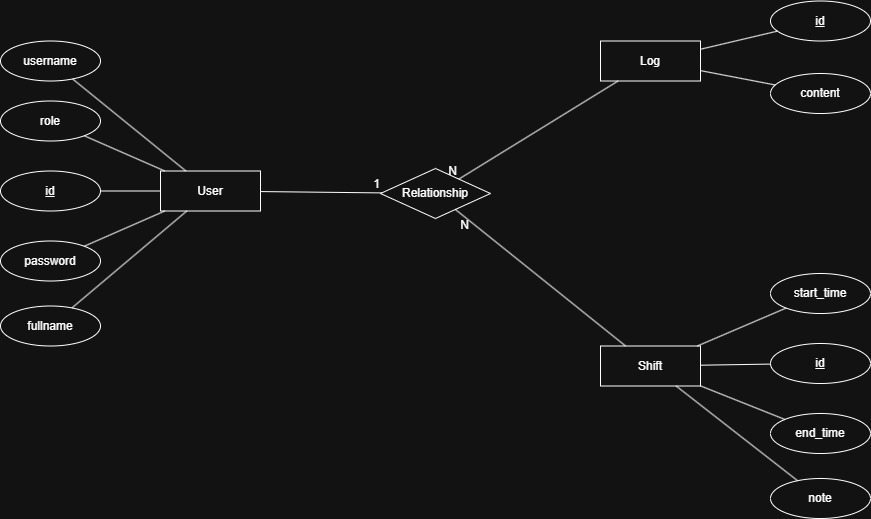

The diagram above was exported from draw.io. Its source (the exported page's mxGraphModel, read from the mxfile embedded in the PNG):
<mxGraphModel dx="1426" dy="785" grid="1" gridSize="10" guides="1" tooltips="1" connect="1" arrows="1" fold="1" page="1" pageScale="1" pageWidth="827" pageHeight="1169" math="0" shadow="0">
  <root>
    <mxCell id="0" />
    <mxCell id="1" parent="0" />
    <mxCell id="Apqnoceh_JOZKPcjUdR7-1" value="User" style="whiteSpace=wrap;html=1;align=center;" parent="1" vertex="1">
      <mxGeometry x="310" y="427.5" width="100" height="40" as="geometry" />
    </mxCell>
    <mxCell id="Apqnoceh_JOZKPcjUdR7-2" value="Shift" style="whiteSpace=wrap;html=1;align=center;" parent="1" vertex="1">
      <mxGeometry x="750" y="602.5" width="100" height="40" as="geometry" />
    </mxCell>
    <mxCell id="Apqnoceh_JOZKPcjUdR7-3" value="username" style="ellipse;whiteSpace=wrap;html=1;align=center;" parent="1" vertex="1">
      <mxGeometry x="150" y="297.5" width="100" height="40" as="geometry" />
    </mxCell>
    <mxCell id="Apqnoceh_JOZKPcjUdR7-4" value="password" style="ellipse;whiteSpace=wrap;html=1;align=center;" parent="1" vertex="1">
      <mxGeometry x="150" y="497.5" width="100" height="40" as="geometry" />
    </mxCell>
    <mxCell id="Apqnoceh_JOZKPcjUdR7-5" value="role" style="ellipse;whiteSpace=wrap;html=1;align=center;" parent="1" vertex="1">
      <mxGeometry x="150" y="357.5" width="100" height="40" as="geometry" />
    </mxCell>
    <mxCell id="Apqnoceh_JOZKPcjUdR7-6" value="fullname" style="ellipse;whiteSpace=wrap;html=1;align=center;" parent="1" vertex="1">
      <mxGeometry x="150" y="562.5" width="100" height="40" as="geometry" />
    </mxCell>
    <mxCell id="Apqnoceh_JOZKPcjUdR7-7" value="id" style="ellipse;whiteSpace=wrap;html=1;align=center;fontStyle=4;" parent="1" vertex="1">
      <mxGeometry x="150" y="427.5" width="100" height="40" as="geometry" />
    </mxCell>
    <mxCell id="Apqnoceh_JOZKPcjUdR7-8" value="id" style="ellipse;whiteSpace=wrap;html=1;align=center;fontStyle=4;" parent="1" vertex="1">
      <mxGeometry x="920" y="600" width="100" height="40" as="geometry" />
    </mxCell>
    <mxCell id="Apqnoceh_JOZKPcjUdR7-10" value="note" style="ellipse;whiteSpace=wrap;html=1;align=center;" parent="1" vertex="1">
      <mxGeometry x="920" y="735" width="100" height="40" as="geometry" />
    </mxCell>
    <mxCell id="Apqnoceh_JOZKPcjUdR7-11" value="end_time" style="ellipse;whiteSpace=wrap;html=1;align=center;" parent="1" vertex="1">
      <mxGeometry x="920" y="670" width="100" height="40" as="geometry" />
    </mxCell>
    <mxCell id="Apqnoceh_JOZKPcjUdR7-12" value="start_time" style="ellipse;whiteSpace=wrap;html=1;align=center;" parent="1" vertex="1">
      <mxGeometry x="920" y="530" width="100" height="40" as="geometry" />
    </mxCell>
    <mxCell id="Apqnoceh_JOZKPcjUdR7-13" value="Relationship" style="shape=rhombus;perimeter=rhombusPerimeter;whiteSpace=wrap;html=1;align=center;" parent="1" vertex="1">
      <mxGeometry x="530" y="425" width="110" height="50" as="geometry" />
    </mxCell>
    <mxCell id="Apqnoceh_JOZKPcjUdR7-14" value="" style="endArrow=none;html=1;rounded=0;" parent="1" source="Apqnoceh_JOZKPcjUdR7-2" target="Apqnoceh_JOZKPcjUdR7-13" edge="1">
      <mxGeometry relative="1" as="geometry">
        <mxPoint x="500" y="450" as="sourcePoint" />
        <mxPoint x="660" y="450" as="targetPoint" />
      </mxGeometry>
    </mxCell>
    <mxCell id="Apqnoceh_JOZKPcjUdR7-15" value="N" style="resizable=0;html=1;whiteSpace=wrap;align=right;verticalAlign=bottom;" parent="Apqnoceh_JOZKPcjUdR7-14" connectable="0" vertex="1">
      <mxGeometry x="1" relative="1" as="geometry">
        <mxPoint x="15" y="24" as="offset" />
      </mxGeometry>
    </mxCell>
    <mxCell id="Apqnoceh_JOZKPcjUdR7-17" value="" style="endArrow=none;html=1;rounded=0;" parent="1" source="Apqnoceh_JOZKPcjUdR7-1" target="Apqnoceh_JOZKPcjUdR7-13" edge="1">
      <mxGeometry relative="1" as="geometry">
        <mxPoint x="500" y="450" as="sourcePoint" />
        <mxPoint x="590" y="540" as="targetPoint" />
      </mxGeometry>
    </mxCell>
    <mxCell id="Apqnoceh_JOZKPcjUdR7-18" value="1" style="resizable=0;html=1;whiteSpace=wrap;align=right;verticalAlign=bottom;" parent="Apqnoceh_JOZKPcjUdR7-17" connectable="0" vertex="1">
      <mxGeometry x="1" relative="1" as="geometry" />
    </mxCell>
    <mxCell id="Apqnoceh_JOZKPcjUdR7-19" value="" style="endArrow=none;html=1;rounded=0;" parent="1" source="Apqnoceh_JOZKPcjUdR7-1" target="Apqnoceh_JOZKPcjUdR7-3" edge="1">
      <mxGeometry relative="1" as="geometry">
        <mxPoint x="500" y="450" as="sourcePoint" />
        <mxPoint x="660" y="450" as="targetPoint" />
      </mxGeometry>
    </mxCell>
    <mxCell id="Apqnoceh_JOZKPcjUdR7-21" value="" style="endArrow=none;html=1;rounded=0;" parent="1" source="Apqnoceh_JOZKPcjUdR7-1" target="Apqnoceh_JOZKPcjUdR7-5" edge="1">
      <mxGeometry relative="1" as="geometry">
        <mxPoint x="573" y="623" as="sourcePoint" />
        <mxPoint x="460" y="530" as="targetPoint" />
      </mxGeometry>
    </mxCell>
    <mxCell id="Apqnoceh_JOZKPcjUdR7-22" value="" style="endArrow=none;html=1;rounded=0;" parent="1" source="Apqnoceh_JOZKPcjUdR7-1" target="Apqnoceh_JOZKPcjUdR7-7" edge="1">
      <mxGeometry relative="1" as="geometry">
        <mxPoint x="593" y="633" as="sourcePoint" />
        <mxPoint x="480" y="540" as="targetPoint" />
      </mxGeometry>
    </mxCell>
    <mxCell id="Apqnoceh_JOZKPcjUdR7-23" value="" style="endArrow=none;html=1;rounded=0;" parent="1" source="Apqnoceh_JOZKPcjUdR7-1" target="Apqnoceh_JOZKPcjUdR7-4" edge="1">
      <mxGeometry relative="1" as="geometry">
        <mxPoint x="733" y="683" as="sourcePoint" />
        <mxPoint x="620" y="590" as="targetPoint" />
      </mxGeometry>
    </mxCell>
    <mxCell id="Apqnoceh_JOZKPcjUdR7-24" value="" style="endArrow=none;html=1;rounded=0;" parent="1" source="Apqnoceh_JOZKPcjUdR7-1" target="Apqnoceh_JOZKPcjUdR7-6" edge="1">
      <mxGeometry relative="1" as="geometry">
        <mxPoint x="743" y="693" as="sourcePoint" />
        <mxPoint x="630" y="600" as="targetPoint" />
      </mxGeometry>
    </mxCell>
    <mxCell id="Apqnoceh_JOZKPcjUdR7-25" value="" style="endArrow=none;html=1;rounded=0;" parent="1" source="Apqnoceh_JOZKPcjUdR7-2" target="Apqnoceh_JOZKPcjUdR7-12" edge="1">
      <mxGeometry relative="1" as="geometry">
        <mxPoint x="893" y="865.5" as="sourcePoint" />
        <mxPoint x="780" y="772.5" as="targetPoint" />
      </mxGeometry>
    </mxCell>
    <mxCell id="Apqnoceh_JOZKPcjUdR7-26" value="" style="endArrow=none;html=1;rounded=0;" parent="1" source="Apqnoceh_JOZKPcjUdR7-2" target="Apqnoceh_JOZKPcjUdR7-8" edge="1">
      <mxGeometry relative="1" as="geometry">
        <mxPoint x="643" y="835.5" as="sourcePoint" />
        <mxPoint x="530" y="742.5" as="targetPoint" />
      </mxGeometry>
    </mxCell>
    <mxCell id="Apqnoceh_JOZKPcjUdR7-27" value="" style="endArrow=none;html=1;rounded=0;" parent="1" source="Apqnoceh_JOZKPcjUdR7-2" target="Apqnoceh_JOZKPcjUdR7-11" edge="1">
      <mxGeometry relative="1" as="geometry">
        <mxPoint x="943" y="835.5" as="sourcePoint" />
        <mxPoint x="830" y="742.5" as="targetPoint" />
      </mxGeometry>
    </mxCell>
    <mxCell id="Apqnoceh_JOZKPcjUdR7-28" value="" style="endArrow=none;html=1;rounded=0;" parent="1" source="Apqnoceh_JOZKPcjUdR7-2" target="Apqnoceh_JOZKPcjUdR7-10" edge="1">
      <mxGeometry relative="1" as="geometry">
        <mxPoint x="953" y="905.5" as="sourcePoint" />
        <mxPoint x="840" y="812.5" as="targetPoint" />
      </mxGeometry>
    </mxCell>
    <mxCell id="Zls7ONdzDn7Uaj3ZFU15-1" value="Log" style="whiteSpace=wrap;html=1;align=center;" vertex="1" parent="1">
      <mxGeometry x="750" y="297.5" width="100" height="40" as="geometry" />
    </mxCell>
    <mxCell id="Zls7ONdzDn7Uaj3ZFU15-3" value="" style="endArrow=none;html=1;rounded=0;" edge="1" parent="1" source="Zls7ONdzDn7Uaj3ZFU15-1" target="Apqnoceh_JOZKPcjUdR7-13">
      <mxGeometry relative="1" as="geometry">
        <mxPoint x="650" y="410" as="sourcePoint" />
        <mxPoint x="810" y="410" as="targetPoint" />
      </mxGeometry>
    </mxCell>
    <mxCell id="Zls7ONdzDn7Uaj3ZFU15-4" value="N" style="resizable=0;html=1;whiteSpace=wrap;align=right;verticalAlign=bottom;" connectable="0" vertex="1" parent="Zls7ONdzDn7Uaj3ZFU15-3">
      <mxGeometry x="1" relative="1" as="geometry" />
    </mxCell>
    <mxCell id="Zls7ONdzDn7Uaj3ZFU15-5" value="id" style="ellipse;whiteSpace=wrap;html=1;align=center;fontStyle=4;" vertex="1" parent="1">
      <mxGeometry x="920" y="257.5" width="100" height="40" as="geometry" />
    </mxCell>
    <mxCell id="Zls7ONdzDn7Uaj3ZFU15-6" value="content" style="ellipse;whiteSpace=wrap;html=1;align=center;" vertex="1" parent="1">
      <mxGeometry x="920" y="330" width="100" height="40" as="geometry" />
    </mxCell>
    <mxCell id="Zls7ONdzDn7Uaj3ZFU15-7" value="" style="endArrow=none;html=1;rounded=0;" edge="1" parent="1" source="Zls7ONdzDn7Uaj3ZFU15-1" target="Zls7ONdzDn7Uaj3ZFU15-5">
      <mxGeometry relative="1" as="geometry">
        <mxPoint x="680" y="400" as="sourcePoint" />
        <mxPoint x="840" y="400" as="targetPoint" />
      </mxGeometry>
    </mxCell>
    <mxCell id="Zls7ONdzDn7Uaj3ZFU15-9" value="" style="endArrow=none;html=1;rounded=0;" edge="1" parent="1" source="Zls7ONdzDn7Uaj3ZFU15-1" target="Zls7ONdzDn7Uaj3ZFU15-6">
      <mxGeometry relative="1" as="geometry">
        <mxPoint x="890" y="368" as="sourcePoint" />
        <mxPoint x="967" y="350" as="targetPoint" />
      </mxGeometry>
    </mxCell>
  </root>
</mxGraphModel>